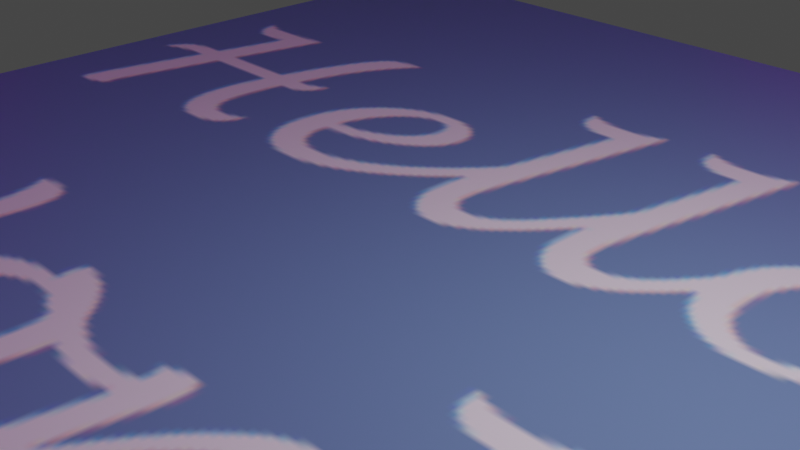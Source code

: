 # Source: sparse.blend  (saved by Blender 2.82.7; exported with 4.5.12 LTS)
import bpy
from mathutils import Matrix  # noqa: F401  (used for matrix-valued properties, if any)

bpy.ops.wm.read_factory_settings(use_empty=True)
scene = bpy.context.scene
scene.name = 'Scene'

# ---- collections
col_collection = bpy.data.collections.new('Collection'); scene.collection.children.link(col_collection)

# ---- images (referenced by path relative to the original .blend; pixels are not part of the script)
import os
ASSET_DIR = os.environ.get("B2B_ASSET_DIR", "")  # directory of the original .blend (textures are referenced by path, not embedded)
HERE = os.path.dirname(os.path.abspath(__file__))  # packed textures are extracted next to this script under _unpacked/

def load_image(name, relpath, width, height, colorspace="sRGB"):
    """Load a texture the original file referenced (path relative to the .blend, or extracted next to this script)."""
    p = next((c for c in (os.path.join(HERE, relpath), os.path.join(ASSET_DIR, relpath)) if relpath and os.path.exists(c)), "")
    if p:
        img = bpy.data.images.load(p, check_existing=True)
        img.name = name
    else:  # same state as the original file: an image datablock whose file is absent (Cycles renders it pink)
        img = bpy.data.images.new(name, width, height)
        img.source = "FILE"
        img.filepath = "//" + (relpath or name)
    img.colorspace_settings.name = colorspace
    return img
img_floor_png = load_image('floor.png', '_unpacked/bottom.d7260d0d.png', 256, 256, 'sRGB')
img_ceil_png_001 = load_image('ceil.png.001', 'images/ceil.png', 1024, 1024, 'sRGB')
img_north_png = load_image('north.png', 'images/north.png', 1024, 1024, 'sRGB')
img_south_png = load_image('south.png', 'images/south.png', 1024, 1024, 'sRGB')
img_up4_png = load_image('up4.png', 'images/west.png', 1024, 1024, 'sRGB')
img_east_png = load_image('east.png', 'images/east.png', 1024, 1024, 'sRGB')

# ---- materials (node trees are filled in below, after node groups)
mat_void = bpy.data.materials.new('void')
mat_void.alpha_threshold = 0.0
mat_void.use_transparent_shadow = False
mat_void.line_color = (0.0, 0.0, 0.0, 1.0)
mat_floor = bpy.data.materials.new('floor')
mat_floor.use_transparent_shadow = False
mat_ceil = bpy.data.materials.new('ceil')
mat_ceil.use_transparent_shadow = False
mat_north = bpy.data.materials.new('north')
mat_north.use_transparent_shadow = False
mat_south = bpy.data.materials.new('south')
mat_south.use_transparent_shadow = False
mat_west = bpy.data.materials.new('west')
mat_west.use_transparent_shadow = False
mat_east = bpy.data.materials.new('east')
mat_east.use_transparent_shadow = False

# ---- material node trees
mat_void.use_nodes = True; mat_void.node_tree.nodes.clear()
_N = mat_void.node_tree.nodes; _L = mat_void.node_tree.links
n0 = _N.new('ShaderNodeOutputMaterial'); n0.name = 'Material Output'; n0.location = (300, 300)
n1 = _N.new('ShaderNodeBsdfPrincipled'); n1.name = 'Principled BSDF'; n1.location = (10, 300)
n1.distribution = 'GGX'
n1.subsurface_method = 'BURLEY'
n1.inputs[0].default_value = (0.8, 0.0, 0.1626, 1.0)
n1.inputs[2].default_value = 0.4
n1.inputs[3].default_value = 1.45
n1.inputs[27].default_value = (0.0, 0.0, 0.0, 1.0)
n1.inputs[28].default_value = 1.0
_L.new(n1.outputs[0], n0.inputs[0])
n0.is_active_output = True
mat_floor.use_nodes = True; mat_floor.node_tree.nodes.clear()
_N = mat_floor.node_tree.nodes; _L = mat_floor.node_tree.links
n0 = _N.new('ShaderNodeOutputMaterial'); n0.name = 'Material Output'; n0.location = (300, 300)
n1 = _N.new('ShaderNodeBsdfPrincipled'); n1.name = 'Principled BSDF'; n1.location = (10, 300)
n1.distribution = 'GGX'
n1.subsurface_method = 'BURLEY'
n1.inputs[3].default_value = 1.45
n1.inputs[27].default_value = (0.0, 0.0, 0.0, 1.0)
n1.inputs[28].default_value = 1.0
n2 = _N.new('ShaderNodeTexImage'); n2.name = 'Image Texture'; n2.location = (-319, 244)
n2.image = img_floor_png
_L.new(n1.outputs[0], n0.inputs[0])
_L.new(n2.outputs[0], n1.inputs[0])
n0.is_active_output = True
mat_ceil.use_nodes = True; mat_ceil.node_tree.nodes.clear()
_N = mat_ceil.node_tree.nodes; _L = mat_ceil.node_tree.links
n0 = _N.new('ShaderNodeOutputMaterial'); n0.name = 'Material Output'; n0.location = (300, 300)
n1 = _N.new('ShaderNodeBsdfPrincipled'); n1.name = 'Principled BSDF'; n1.location = (10, 300)
n1.distribution = 'GGX'
n1.subsurface_method = 'BURLEY'
n1.inputs[3].default_value = 1.45
n1.inputs[27].default_value = (0.0, 0.0, 0.0, 1.0)
n1.inputs[28].default_value = 1.0
n2 = _N.new('ShaderNodeTexImage'); n2.name = 'Image Texture'; n2.location = (-324, 219)
n2.image = img_ceil_png_001
_L.new(n1.outputs[0], n0.inputs[0])
_L.new(n2.outputs[0], n1.inputs[0])
n0.is_active_output = True
mat_north.use_nodes = True; mat_north.node_tree.nodes.clear()
_N = mat_north.node_tree.nodes; _L = mat_north.node_tree.links
n0 = _N.new('ShaderNodeOutputMaterial'); n0.name = 'Material Output'; n0.location = (300, 300)
n1 = _N.new('ShaderNodeBsdfPrincipled'); n1.name = 'Principled BSDF'; n1.location = (10, 300)
n1.distribution = 'GGX'
n1.subsurface_method = 'BURLEY'
n1.inputs[3].default_value = 1.45
n1.inputs[27].default_value = (0.0, 0.0, 0.0, 1.0)
n1.inputs[28].default_value = 1.0
n2 = _N.new('ShaderNodeTexImage'); n2.name = 'Image Texture'; n2.location = (-318, 249)
n2.image = img_north_png
_L.new(n1.outputs[0], n0.inputs[0])
_L.new(n2.outputs[0], n1.inputs[0])
n0.is_active_output = True
mat_south.use_nodes = True; mat_south.node_tree.nodes.clear()
_N = mat_south.node_tree.nodes; _L = mat_south.node_tree.links
n0 = _N.new('ShaderNodeOutputMaterial'); n0.name = 'Material Output'; n0.location = (300, 300)
n1 = _N.new('ShaderNodeBsdfPrincipled'); n1.name = 'Principled BSDF'; n1.location = (10, 300)
n1.distribution = 'GGX'
n1.subsurface_method = 'BURLEY'
n1.inputs[3].default_value = 1.45
n1.inputs[27].default_value = (0.0, 0.0, 0.0, 1.0)
n1.inputs[28].default_value = 1.0
n2 = _N.new('ShaderNodeTexImage'); n2.name = 'Image Texture'; n2.location = (-306, 230)
n2.image = img_south_png
_L.new(n1.outputs[0], n0.inputs[0])
_L.new(n2.outputs[0], n1.inputs[0])
n0.is_active_output = True
mat_west.use_nodes = True; mat_west.node_tree.nodes.clear()
_N = mat_west.node_tree.nodes; _L = mat_west.node_tree.links
n0 = _N.new('ShaderNodeOutputMaterial'); n0.name = 'Material Output'; n0.location = (300, 300)
n1 = _N.new('ShaderNodeBsdfPrincipled'); n1.name = 'Principled BSDF'; n1.location = (10, 300)
n1.distribution = 'GGX'
n1.subsurface_method = 'BURLEY'
n1.inputs[3].default_value = 1.45
n1.inputs[27].default_value = (0.0, 0.0, 0.0, 1.0)
n1.inputs[28].default_value = 1.0
n2 = _N.new('ShaderNodeTexImage'); n2.name = 'Image Texture'; n2.location = (-315, 233)
n2.image = img_up4_png
_L.new(n1.outputs[0], n0.inputs[0])
_L.new(n2.outputs[0], n1.inputs[0])
n0.is_active_output = True
mat_east.use_nodes = True; mat_east.node_tree.nodes.clear()
_N = mat_east.node_tree.nodes; _L = mat_east.node_tree.links
n0 = _N.new('ShaderNodeOutputMaterial'); n0.name = 'Material Output'; n0.location = (300, 300)
n1 = _N.new('ShaderNodeBsdfPrincipled'); n1.name = 'Principled BSDF'; n1.location = (10, 300)
n1.distribution = 'GGX'
n1.subsurface_method = 'BURLEY'
n1.inputs[3].default_value = 1.45
n1.inputs[27].default_value = (0.0, 0.0, 0.0, 1.0)
n1.inputs[28].default_value = 1.0
n2 = _N.new('ShaderNodeTexImage'); n2.name = 'Image Texture'; n2.location = (-318, 293)
n2.image = img_east_png
_L.new(n1.outputs[0], n0.inputs[0])
_L.new(n2.outputs[0], n1.inputs[0])
n0.is_active_output = True

# ---- world
world_world = bpy.data.worlds.new('World'); scene.world = world_world
world_world.use_nodes = True; world_world.node_tree.nodes.clear()
_N = world_world.node_tree.nodes; _L = world_world.node_tree.links
n0 = _N.new('ShaderNodeOutputWorld'); n0.name = 'World Output'; n0.location = (300, 300)
n1 = _N.new('ShaderNodeBackground'); n1.name = 'Background'; n1.location = (10, 300)
n1.inputs[0].default_value = (0.05088, 0.05088, 0.05088, 1.0)
_L.new(n1.outputs[0], n0.inputs[0])
n0.is_active_output = True
world_world.color = (0.05088, 0.05088, 0.05088)
world_world.use_sun_shadow = False
world_world.sun_shadow_jitter_overblur = 0.0

# ---- cameras
cam_camera = bpy.data.cameras.new('Camera')
cam_camera.clip_end = 100.0
cam_camera.ortho_scale = 7.314

# ---- lights
light_light = bpy.data.lights.new('Light', 'POINT')
light_light.transmission_factor = 0.0
light_light.energy = 1000.0
light_light.shadow_soft_size = 0.1
light_light.shadow_maximum_resolution = 0.006
light_light.use_absolute_resolution = True

# ---- meshes
me_cube = bpy.data.meshes.new('Cube')
me_cube.from_pydata([(1.0, 1.0, 1.0), (1.0, 1.0, -1.0), (1.0, -1.0, 1.0), (1.0, -1.0, -1.0), (-1.0, 1.0, 1.0), (-1.0, 1.0, -1.0), (-1.0, -1.0, 1.0), (-1.0, -1.0, -1.0)], [], [(0, 4, 6, 2), (3, 2, 6, 7), (7, 6, 4, 5), (5, 1, 3, 7), (1, 0, 2, 3), (5, 4, 0, 1)])
me_cube.polygons.foreach_set('material_index', [1, 0, 0, 0, 0, 0])
_uv = me_cube.uv_layers.new(name='UVMap')
_uv.uv.foreach_set('vector', [0.9999, 0.9999, 0.0001001, 0.9999, 9.996e-05, 0.0001001, 0.9999, 9.996e-05, 0.375, 0.75, 0.625, 0.75, 0.625, 1.0, 0.375, 1.0, 0.375, 0.0, 0.625, 0.0, 0.625, 0.25, 0.375, 0.25, 0.125, 0.5, 0.375, 0.5, 0.375, 0.75, 0.125, 0.75, 0.375, 0.5, 0.625, 0.5, 0.625, 0.75, 0.375, 0.75, 0.375, 0.25, 0.625, 0.25, 0.625, 0.5, 0.375, 0.5])
me_cube.materials.append(mat_void)
me_cube.materials.append(mat_floor)
me_cube.use_remesh_preserve_volume = False
me_cube.use_remesh_preserve_attributes = False
me_cube.use_mirror_vertex_groups = False
me_cube.update()
me_cube_001 = bpy.data.meshes.new('Cube.001')
me_cube_001.from_pydata([(1.0, 1.0, 1.0), (1.0, 1.0, -1.0), (1.0, -1.0, 1.0), (1.0, -1.0, -1.0), (-1.0, 1.0, 1.0), (-1.0, 1.0, -1.0), (-1.0, -1.0, 1.0), (-1.0, -1.0, -1.0)], [], [(0, 4, 6, 2), (3, 2, 6, 7), (7, 6, 4, 5), (5, 1, 3, 7), (1, 0, 2, 3), (5, 4, 0, 1)])
me_cube_001.polygons.foreach_set('material_index', [0, 0, 0, 1, 0, 0])
_uv = me_cube_001.uv_layers.new(name='UVMap')
_uv.uv.foreach_set('vector', [0.625, 0.5, 0.875, 0.5, 0.875, 0.75, 0.625, 0.75, 0.375, 0.75, 0.625, 0.75, 0.625, 1.0, 0.375, 1.0, 0.375, 0.0, 0.625, 0.0, 0.625, 0.25, 0.375, 0.25, 0.9999, 0.9999, 9.996e-05, 0.9999, 9.996e-05, 9.996e-05, 0.9999, 9.996e-05, 0.375, 0.5, 0.625, 0.5, 0.625, 0.75, 0.375, 0.75, 0.375, 0.25, 0.625, 0.25, 0.625, 0.5, 0.375, 0.5])
me_cube_001.materials.append(mat_void)
me_cube_001.materials.append(mat_ceil)
me_cube_001.use_remesh_preserve_volume = False
me_cube_001.use_remesh_preserve_attributes = False
me_cube_001.use_mirror_vertex_groups = False
me_cube_001.update()
me_cube_002 = bpy.data.meshes.new('Cube.002')
me_cube_002.from_pydata([(1.0, 1.0, 1.0), (1.0, 1.0, -1.0), (1.0, -1.0, 1.0), (1.0, -1.0, -1.0), (-1.0, 1.0, 1.0), (-1.0, 1.0, -1.0), (-1.0, -1.0, 1.0), (-1.0, -1.0, -1.0)], [], [(0, 4, 6, 2), (3, 2, 6, 7), (7, 6, 4, 5), (5, 1, 3, 7), (1, 0, 2, 3), (5, 4, 0, 1)])
me_cube_002.polygons.foreach_set('material_index', [1, 0, 0, 0, 0, 0])
_uv = me_cube_002.uv_layers.new(name='UVMap')
_uv.uv.foreach_set('vector', [0.9999, 0.9999, 0.0001001, 0.9999, 9.996e-05, 0.0001001, 0.9999, 9.996e-05, 0.375, 0.75, 0.625, 0.75, 0.625, 1.0, 0.375, 1.0, 0.375, 0.0, 0.625, 0.0, 0.625, 0.25, 0.375, 0.25, 0.125, 0.5, 0.375, 0.5, 0.375, 0.75, 0.125, 0.75, 0.375, 0.5, 0.625, 0.5, 0.625, 0.75, 0.375, 0.75, 0.375, 0.25, 0.625, 0.25, 0.625, 0.5, 0.375, 0.5])
me_cube_002.materials.append(mat_void)
me_cube_002.materials.append(mat_north)
me_cube_002.use_remesh_preserve_volume = False
me_cube_002.use_remesh_preserve_attributes = False
me_cube_002.use_mirror_vertex_groups = False
me_cube_002.update()
me_cube_003 = bpy.data.meshes.new('Cube.003')
me_cube_003.from_pydata([(1.0, 1.0, 1.0), (1.0, 1.0, -1.0), (1.0, -1.0, 1.0), (1.0, -1.0, -1.0), (-1.0, 1.0, 1.0), (-1.0, 1.0, -1.0), (-1.0, -1.0, 1.0), (-1.0, -1.0, -1.0)], [], [(0, 4, 6, 2), (3, 2, 6, 7), (7, 6, 4, 5), (5, 1, 3, 7), (1, 0, 2, 3), (5, 4, 0, 1)])
me_cube_003.polygons.foreach_set('material_index', [0, 0, 0, 1, 0, 0])
_uv = me_cube_003.uv_layers.new(name='UVMap')
_uv.uv.foreach_set('vector', [0.625, 0.5, 0.875, 0.5, 0.875, 0.75, 0.625, 0.75, 0.375, 0.75, 0.625, 0.75, 0.625, 1.0, 0.375, 1.0, 0.375, 0.0, 0.625, 0.0, 0.625, 0.25, 0.375, 0.25, 9.998e-05, 0.0001001, 0.9999, 9.998e-05, 0.9999, 0.9999, 0.0001, 0.9999, 0.375, 0.5, 0.625, 0.5, 0.625, 0.75, 0.375, 0.75, 0.375, 0.25, 0.625, 0.25, 0.625, 0.5, 0.375, 0.5])
me_cube_003.materials.append(mat_void)
me_cube_003.materials.append(mat_south)
me_cube_003.use_remesh_preserve_volume = False
me_cube_003.use_remesh_preserve_attributes = False
me_cube_003.use_mirror_vertex_groups = False
me_cube_003.update()
me_cube_004 = bpy.data.meshes.new('Cube.004')
me_cube_004.from_pydata([(1.0, 1.0, 1.0), (1.0, 1.0, -1.0), (1.0, -1.0, 1.0), (1.0, -1.0, -1.0), (-1.0, 1.0, 1.0), (-1.0, 1.0, -1.0), (-1.0, -1.0, 1.0), (-1.0, -1.0, -1.0)], [], [(0, 4, 6, 2), (3, 2, 6, 7), (7, 6, 4, 5), (5, 1, 3, 7), (1, 0, 2, 3), (5, 4, 0, 1)])
me_cube_004.polygons.foreach_set('material_index', [1, 0, 0, 0, 0, 0])
_uv = me_cube_004.uv_layers.new(name='UVMap')
_uv.uv.foreach_set('vector', [0.9999, 0.9999, 0.0001001, 0.9999, 9.996e-05, 0.0001001, 0.9999, 9.996e-05, 0.375, 0.75, 0.625, 0.75, 0.625, 1.0, 0.375, 1.0, 0.375, 0.0, 0.625, 0.0, 0.625, 0.25, 0.375, 0.25, 0.125, 0.5, 0.375, 0.5, 0.375, 0.75, 0.125, 0.75, 0.375, 0.5, 0.625, 0.5, 0.625, 0.75, 0.375, 0.75, 0.375, 0.25, 0.625, 0.25, 0.625, 0.5, 0.375, 0.5])
me_cube_004.materials.append(mat_void)
me_cube_004.materials.append(mat_west)
me_cube_004.use_remesh_preserve_volume = False
me_cube_004.use_remesh_preserve_attributes = False
me_cube_004.use_mirror_vertex_groups = False
me_cube_004.update()
me_cube_005 = bpy.data.meshes.new('Cube.005')
me_cube_005.from_pydata([(1.0, 1.0, 1.0), (1.0, 1.0, -1.0), (1.0, -1.0, 1.0), (1.0, -1.0, -1.0), (-1.0, 1.0, 1.0), (-1.0, 1.0, -1.0), (-1.0, -1.0, 1.0), (-1.0, -1.0, -1.0)], [], [(0, 4, 6, 2), (3, 2, 6, 7), (7, 6, 4, 5), (5, 1, 3, 7), (1, 0, 2, 3), (5, 4, 0, 1)])
me_cube_005.polygons.foreach_set('material_index', [0, 0, 0, 1, 0, 0])
_uv = me_cube_005.uv_layers.new(name='UVMap')
_uv.uv.foreach_set('vector', [0.625, 0.5, 0.875, 0.5, 0.875, 0.75, 0.625, 0.75, 0.375, 0.75, 0.625, 0.75, 0.625, 1.0, 0.375, 1.0, 0.375, 0.0, 0.625, 0.0, 0.625, 0.25, 0.375, 0.25, 0.9999, 0.9999, 9.996e-05, 0.9999, 9.996e-05, 9.996e-05, 0.9999, 9.996e-05, 0.375, 0.5, 0.625, 0.5, 0.625, 0.75, 0.375, 0.75, 0.375, 0.25, 0.625, 0.25, 0.625, 0.5, 0.375, 0.5])
me_cube_005.materials.append(mat_void)
me_cube_005.materials.append(mat_east)
me_cube_005.use_remesh_preserve_volume = False
me_cube_005.use_remesh_preserve_attributes = False
me_cube_005.use_mirror_vertex_groups = False
me_cube_005.update()

# ---- objects
ob_cube = bpy.data.objects.new('Cube', me_cube)
ob_light = bpy.data.objects.new('Light', light_light)
ob_camera = bpy.data.objects.new('Camera', cam_camera)
ob_cube_001 = bpy.data.objects.new('Cube.001', me_cube_001)
ob_cube_002 = bpy.data.objects.new('Cube.002', me_cube_002)
ob_cube_003 = bpy.data.objects.new('Cube.003', me_cube_003)
ob_cube_004 = bpy.data.objects.new('Cube.004', me_cube_004)
ob_cube_005 = bpy.data.objects.new('Cube.005', me_cube_005)

# ---- transforms, parenting, visibility, modifiers, constraints
ob_cube.location = (0.0, 0.0, -2.0)
ob_cube.scale = (10.0, 10.0, 1.0)
ob_cube.lock_rotations_4d = False
ob_cube.empty_display_type = 'ARROWS'
ob_cube.lineart.crease_threshold = 0.0
ob_light.location = (4.076, 1.005, 5.904)
ob_light.rotation_euler = (0.6503, 0.05522, 1.866)
ob_light.lock_rotations_4d = False
ob_light.empty_display_type = 'ARROWS'
ob_light.color = (0.0, 0.0, 0.0, 0.0)
ob_light.lineart.crease_threshold = 0.0
ob_camera.location = (7.359, -6.926, 4.958)
ob_camera.rotation_euler = (1.109, 0.0, 0.8149)
ob_camera.lock_rotations_4d = False
ob_camera.empty_display_type = 'ARROWS'
ob_camera.color = (0.0, 0.0, 0.0, 0.0)
ob_camera.display_type = 'WIRE'
ob_camera.lineart.crease_threshold = 0.0
ob_cube_001.location = (0.0, 0.0, 19.67)
ob_cube_001.rotation_euler = (0.0, -0.0, 0.2876)
ob_cube_001.scale = (10.0, 10.0, 1.0)
ob_cube_001.lock_rotations_4d = False
ob_cube_001.empty_display_type = 'ARROWS'
ob_cube_001.lineart.crease_threshold = 0.0
ob_cube_002.location = (3.121, 17.26, 8.205)
ob_cube_002.rotation_euler = (1.571, -0.0, -0.1587)
ob_cube_002.scale = (10.0, 10.0, 1.0)
ob_cube_002.lock_rotations_4d = False
ob_cube_002.empty_display_type = 'ARROWS'
ob_cube_002.lineart.crease_threshold = 0.0
ob_cube_003.location = (-1.853, -17.26, 8.449)
ob_cube_003.rotation_euler = (1.571, -0.0, -0.1476)
ob_cube_003.scale = (10.0, 10.0, 1.0)
ob_cube_003.lock_rotations_4d = False
ob_cube_003.empty_display_type = 'ARROWS'
ob_cube_003.lineart.crease_threshold = 0.0
ob_cube_004.location = (-23.23, -4.812, 7.864)
ob_cube_004.rotation_euler = (0.1403, 1.571, 0.0)
ob_cube_004.scale = (10.0, 10.0, 1.0)
ob_cube_004.lock_rotations_4d = False
ob_cube_004.empty_display_type = 'ARROWS'
ob_cube_004.lineart.crease_threshold = 0.0
ob_cube_005.location = (18.24, -1.951, 7.997)
ob_cube_005.rotation_euler = (0.1897, 1.571, 0.0)
ob_cube_005.scale = (10.0, 10.0, 1.0)
ob_cube_005.lock_rotations_4d = False
ob_cube_005.empty_display_type = 'ARROWS'
ob_cube_005.lineart.crease_threshold = 0.0

# ---- collection membership
col_collection.objects.link(ob_cube)
col_collection.objects.link(ob_light)
col_collection.objects.link(ob_camera)
col_collection.objects.link(ob_cube_001)
col_collection.objects.link(ob_cube_002)
col_collection.objects.link(ob_cube_003)
col_collection.objects.link(ob_cube_004)
col_collection.objects.link(ob_cube_005)

# ---- scene / render settings (as saved in the file)
scene.camera = ob_camera
scene.frame_start = 1; scene.frame_end = 250; scene.frame_set(1)
scene.render.engine = 'BLENDER_EEVEE_NEXT'
scene.cycles.use_denoising = False
scene.cycles.samples = 128
scene.cycles.sampling_pattern = 'TABULATED_SOBOL'
scene.cycles.use_adaptive_sampling = False
scene.cycles.use_light_tree = False
scene.view_settings.view_transform = 'Filmic'
bpy.context.view_layer.update()
